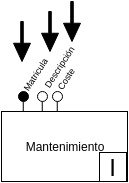

The diagram above was exported from draw.io. Its source (the exported page's mxGraphModel, read from the mxfile embedded in the PNG):
<mxGraphModel dx="1430" dy="1895" grid="1" gridSize="10" guides="1" tooltips="1" connect="1" arrows="1" fold="1" page="1" pageScale="1" pageWidth="826" pageHeight="1169" math="0" shadow="0">
  <root>
    <mxCell id="0" />
    <mxCell id="1" parent="0" />
    <mxCell id="2" value="Mantenimiento" style="whiteSpace=wrap;html=1;" vertex="1" parent="1">
      <mxGeometry x="984" y="1925" width="126" height="70" as="geometry" />
    </mxCell>
    <mxCell id="3" value="" style="shape=lollipop;direction=south;html=1;shadow=0;labelBackgroundColor=none;strokeColor=#000000;fillColor=#FFFFFF;gradientColor=none;fontSize=11;fontColor=#FFFFFF;rotation=-90;" vertex="1" parent="1">
      <mxGeometry x="1014.7619047619046" y="1910" width="20" height="10" as="geometry" />
    </mxCell>
    <mxCell id="4" value="" style="shape=lollipop;direction=south;html=1;shadow=0;labelBackgroundColor=none;strokeColor=#000000;fillColor=#FFFFFF;gradientColor=none;fontSize=11;fontColor=#FFFFFF;rotation=-90;" vertex="1" parent="1">
      <mxGeometry x="1029.7619047619046" y="1910" width="20" height="10" as="geometry" />
    </mxCell>
    <mxCell id="5" value="" style="shape=lollipop;direction=south;html=1;shadow=0;labelBackgroundColor=none;strokeColor=#000000;fillColor=#000000;gradientColor=none;fontSize=11;fontColor=#FFFFFF;rotation=-90;" vertex="1" parent="1">
      <mxGeometry x="995.7619047619046" y="1910" width="20" height="10" as="geometry" />
    </mxCell>
    <mxCell id="6" value="&lt;font color=&quot;#000000&quot; style=&quot;font-size: 9px&quot;&gt;Matricula&lt;/font&gt;" style="text;html=1;resizable=0;points=[];autosize=1;align=left;verticalAlign=top;spacingTop=-4;fontSize=11;fontColor=#FFFFFF;rotation=-57;" vertex="1" parent="1">
      <mxGeometry x="996" y="1875" width="50" height="20" as="geometry" />
    </mxCell>
    <mxCell id="7" value="&lt;font color=&quot;#000000&quot; style=&quot;font-size: 9px&quot;&gt;Descripción&lt;/font&gt;&lt;div&gt;&lt;font color=&quot;#000000&quot; style=&quot;font-size: 9px&quot;&gt;&lt;br&gt;&lt;/font&gt;&lt;/div&gt;" style="text;html=1;resizable=0;points=[];autosize=1;align=left;verticalAlign=top;spacingTop=-4;fontSize=11;fontColor=#FFFFFF;rotation=-57;" vertex="1" parent="1">
      <mxGeometry x="1019" y="1865" width="60" height="30" as="geometry" />
    </mxCell>
    <mxCell id="8" value="&lt;div&gt;&lt;font color=&quot;#000000&quot; style=&quot;font-size: 9px&quot;&gt;Coste&lt;/font&gt;&lt;/div&gt;" style="text;html=1;resizable=0;points=[];autosize=1;align=left;verticalAlign=top;spacingTop=-4;fontSize=11;fontColor=#FFFFFF;rotation=-57;" vertex="1" parent="1">
      <mxGeometry x="1028" y="1880" width="40" height="10" as="geometry" />
    </mxCell>
    <mxCell id="9" value="" style="html=1;shadow=0;dashed=0;align=center;verticalAlign=middle;shape=mxgraph.arrows2.arrow;dy=0.85;dx=18.25;direction=south;notch=0;fillColor=#000000;rotation=0;" vertex="1" parent="1">
      <mxGeometry x="996" y="1835" width="17" height="40" as="geometry" />
    </mxCell>
    <mxCell id="10" value="" style="html=1;shadow=0;dashed=0;align=center;verticalAlign=middle;shape=mxgraph.arrows2.arrow;dy=0.85;dx=18.25;direction=south;notch=0;fillColor=#000000;rotation=0;" vertex="1" parent="1">
      <mxGeometry x="1024" y="1825" width="17" height="40" as="geometry" />
    </mxCell>
    <mxCell id="11" value="" style="html=1;shadow=0;dashed=0;align=center;verticalAlign=middle;shape=mxgraph.arrows2.arrow;dy=0.85;dx=18.25;direction=south;notch=0;fillColor=#000000;rotation=0;" vertex="1" parent="1">
      <mxGeometry x="1046" y="1815" width="17" height="40" as="geometry" />
    </mxCell>
    <mxCell id="12" value="&lt;font style=&quot;font-size: 24px&quot;&gt;I&lt;/font&gt;" style="whiteSpace=wrap;html=1;fillColor=#ffffff;strokeColor=#000000;" vertex="1" parent="1">
      <mxGeometry x="1082" y="1966" width="27" height="29" as="geometry" />
    </mxCell>
  </root>
</mxGraphModel>